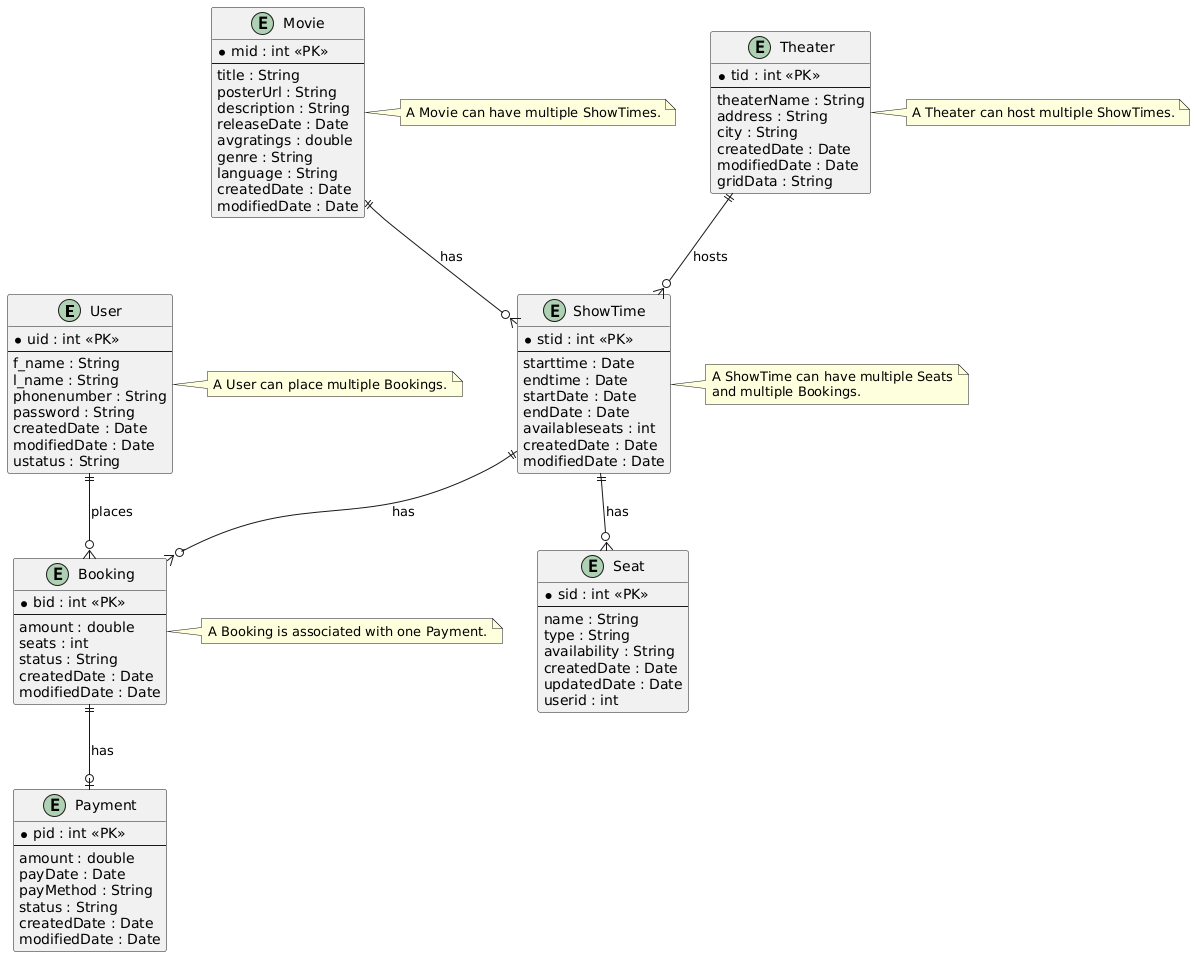

The diagram above was rendered by PlantUML. Its source (embedded in the PNG):
@startuml
' Entities
entity "User" {
  *uid : int <<PK>>
  --
  f_name : String
  l_name : String
  phonenumber : String
  password : String
  createdDate : Date
  modifiedDate : Date
  ustatus : String
}

entity "Movie" {
  *mid : int <<PK>>
  --
  title : String
  posterUrl : String
  description : String
  releaseDate : Date
  avgratings : double
  genre : String
  language : String
  createdDate : Date
  modifiedDate : Date
}

entity "Theater" {
  *tid : int <<PK>>
  --
  theaterName : String
  address : String
  city : String
  createdDate : Date
  modifiedDate : Date
  gridData : String
}

entity "ShowTime" {
  *stid : int <<PK>>
  --
  starttime : Date
  endtime : Date
  startDate : Date
  endDate : Date
  availableseats : int
  createdDate : Date
  modifiedDate : Date
}

entity "Seat" {
  *sid : int <<PK>>
  --
  name : String
  type : String
  availability : String
  createdDate : Date
  updatedDate : Date
  userid : int
}

entity "Booking" {
  *bid : int <<PK>>
  --
  amount : double
  seats : int
  status : String
  createdDate : Date
  modifiedDate : Date
}

entity "Payment" {
  *pid : int <<PK>>
  --
  amount : double
  payDate : Date
  payMethod : String
  status : String
  createdDate : Date
  modifiedDate : Date
}

' Relationships
User ||--o{ Booking : "places"
ShowTime ||--o{ Booking : "has"
ShowTime ||--o{ Seat : "has"
Movie ||--o{ ShowTime : "has"
Theater ||--o{ ShowTime : "hosts"
Booking ||--o| Payment : "has"

' Notes for relationships
note right of User
  A User can place multiple Bookings.
end note

note right of ShowTime
  A ShowTime can have multiple Seats
  and multiple Bookings.
end note

note right of Movie
  A Movie can have multiple ShowTimes.
end note

note right of Theater
  A Theater can host multiple ShowTimes.
end note

note right of Booking
  A Booking is associated with one Payment.
end note
@enduml